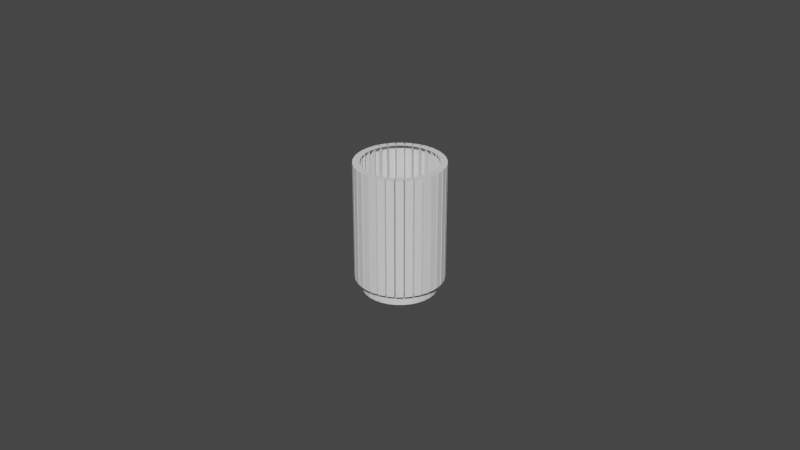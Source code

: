 # Source: copo_colider_2.blend  (saved by Blender 3.6.11; exported with 4.5.12 LTS)
import bpy
from mathutils import Matrix  # noqa: F401  (used for matrix-valued properties, if any)

bpy.ops.wm.read_factory_settings(use_empty=True)
scene = bpy.context.scene
scene.name = 'Scene'

# ---- collections
col_collection = bpy.data.collections.new('Collection'); scene.collection.children.link(col_collection)

# ---- world
world_world = bpy.data.worlds.new('World'); scene.world = world_world
world_world.use_nodes = True; world_world.node_tree.nodes.clear()
_N = world_world.node_tree.nodes; _L = world_world.node_tree.links
n0 = _N.new('ShaderNodeOutputWorld'); n0.name = 'World Output'; n0.location = (300, 300)
n1 = _N.new('ShaderNodeBackground'); n1.name = 'Background'; n1.location = (10, 300)
n1.inputs[0].default_value = (0.05088, 0.05088, 0.05088, 1.0)
_L.new(n1.outputs[0], n0.inputs[0])
n0.is_active_output = True
world_world.color = (0.05088, 0.05088, 0.05088)
world_world.use_sun_shadow = False
world_world.sun_shadow_jitter_overblur = 0.0

# ---- meshes
me_c_rculo = bpy.data.meshes.new('Círculo')
me_c_rculo.from_pydata([(-0.08809, 0.6298, -0.06315), (0.04286, 0.6427, -0.06315), (-0.214, 0.5916, -0.06315), (-0.3301, 0.5295, -0.06315), (-0.4318, 0.4461, -0.06315), (-0.5153, 0.3443, -0.06315), (-0.5773, 0.2283, -0.06315), (-0.6155, 0.1024, -0.06315), (-0.6284, -0.02857, -0.06315), (-0.6155, -0.1595, -0.06315), (-0.5773, -0.2854, -0.06315), (-0.5153, -0.4015, -0.06315), (-0.4318, -0.5032, -0.06315), (-0.3301, -0.5867, -0.06315), (-0.214, -0.6487, -0.06315), (-0.08809, -0.6869, -0.06315), (0.04286, -0.6998, -0.06315), (0.1738, -0.6869, -0.06315), (0.2997, -0.6487, -0.06315), (0.4158, -0.5867, -0.06315), (0.5175, -0.5032, -0.06315), (0.601, -0.4015, -0.06315), (0.663, -0.2854, -0.06315), (0.7012, -0.1595, -0.06315), (0.7141, -0.02857, -0.06315), (0.7012, 0.1024, -0.06315), (0.663, 0.2283, -0.06315), (0.601, 0.3443, -0.06315), (0.5175, 0.4461, -0.06315), (0.4158, 0.5295, -0.06315), (0.2997, 0.5916, -0.06315), (0.1738, 0.6298, -0.06315), (-0.08809, 0.6298, 2.093), (0.04286, 0.6427, 2.093), (-0.214, 0.5916, 2.093), (-0.3301, 0.5295, 2.093), (-0.4318, 0.4461, 2.093), (-0.5153, 0.3443, 2.093), (-0.5773, 0.2283, 2.093), (-0.6155, 0.1024, 2.093), (-0.6284, -0.02857, 2.093), (-0.6155, -0.1595, 2.093), (-0.5773, -0.2854, 2.093), (-0.5153, -0.4015, 2.093), (-0.4318, -0.5032, 2.093), (-0.3301, -0.5867, 2.093), (-0.214, -0.6487, 2.093), (-0.08809, -0.6869, 2.093), (0.04286, -0.6998, 2.093), (0.1738, -0.6869, 2.093), (0.2997, -0.6487, 2.093), (0.4158, -0.5867, 2.093), (0.5175, -0.5032, 2.093), (0.601, -0.4015, 2.093), (0.663, -0.2854, 2.093), (0.7012, -0.1595, 2.093), (0.7141, -0.02857, 2.093), (0.7012, 0.1024, 2.093), (0.663, 0.2283, 2.093), (0.601, 0.3443, 2.093), (0.5175, 0.4461, 2.093), (0.4158, 0.5295, 2.093), (0.2997, 0.5916, 2.093), (0.1738, 0.6298, 2.093), (-0.08809, 0.6298, -0.1706), (0.04286, 0.6427, -0.1706), (-0.214, 0.5916, -0.1706), (-0.3301, 0.5295, -0.1706), (-0.4318, 0.4461, -0.1706), (-0.5153, 0.3443, -0.1706), (-0.5773, 0.2283, -0.1706), (-0.6155, 0.1024, -0.1706), (-0.6284, -0.02857, -0.1706), (-0.6155, -0.1595, -0.1706), (-0.5773, -0.2854, -0.1706), (-0.5153, -0.4015, -0.1706), (-0.4318, -0.5032, -0.1706), (-0.3301, -0.5867, -0.1706), (-0.214, -0.6487, -0.1706), (-0.08809, -0.6869, -0.1706), (0.04286, -0.6998, -0.1706), (0.1738, -0.6869, -0.1706), (0.2997, -0.6487, -0.1706), (0.4158, -0.5867, -0.1706), (0.5175, -0.5032, -0.1706), (0.601, -0.4015, -0.1706), (0.663, -0.2854, -0.1706), (0.7012, -0.1595, -0.1706), (0.7141, -0.02857, -0.1706), (0.7012, 0.1024, -0.1706), (0.663, 0.2283, -0.1706), (0.601, 0.3443, -0.1706), (0.5175, 0.4461, -0.1706), (0.4158, 0.5295, -0.1706), (0.2997, 0.5916, -0.1706), (0.1738, 0.6298, -0.1706), (-0.08809, 0.6298, -0.2845), (0.04286, 0.6427, -0.2845), (-0.214, 0.5916, -0.2845), (-0.3301, 0.5295, -0.2845), (-0.4318, 0.4461, -0.2845), (-0.5153, 0.3443, -0.2845), (-0.5773, 0.2283, -0.2845), (-0.6155, 0.1024, -0.2845), (-0.6284, -0.02857, -0.2845), (-0.6155, -0.1595, -0.2845), (-0.5773, -0.2854, -0.2845), (-0.5153, -0.4015, -0.2845), (-0.4318, -0.5032, -0.2845), (-0.3301, -0.5867, -0.2845), (-0.214, -0.6487, -0.2845), (-0.08809, -0.6869, -0.2845), (0.04286, -0.6998, -0.2845), (0.1738, -0.6869, -0.2845), (0.2997, -0.6487, -0.2845), (0.4158, -0.5867, -0.2845), (0.5175, -0.5032, -0.2845), (0.601, -0.4015, -0.2845), (0.663, -0.2854, -0.2845), (0.7012, -0.1595, -0.2845), (0.7141, -0.02857, -0.2845), (0.7012, 0.1024, -0.2845), (0.663, 0.2283, -0.2845), (0.601, 0.3443, -0.2845), (0.5175, 0.4461, -0.2845), (0.4158, 0.5295, -0.2845), (0.2997, 0.5916, -0.2845), (0.1738, 0.6298, -0.2845), (0.1859, 0.7527, -0.06315), (0.1859, 0.7527, 2.093), (0.05497, 0.7656, 2.093), (0.05497, 0.7656, -0.06315), (-0.5272, 0.5244, -0.06315), (-0.5272, 0.5244, 2.093), (-0.6107, 0.4227, 2.093), (-0.6107, 0.4227, -0.06315), (0.3356, 0.7098, -0.06315), (0.3356, 0.7098, 2.093), (0.2097, 0.748, 2.093), (0.2097, 0.748, -0.06315), (-0.4084, 0.625, -0.06315), (-0.4084, 0.625, 2.093), (-0.5101, 0.5415, 2.093), (-0.5101, 0.5415, -0.06315), (0.474, 0.6385, -0.06315), (0.474, 0.6385, 2.093), (0.358, 0.7005, 2.093), (0.358, 0.7005, -0.06315), (-0.2722, 0.7005, -0.06315), (-0.2722, 0.7005, 2.093), (-0.3883, 0.6385, 2.093), (-0.3883, 0.6385, -0.06315), (0.5959, 0.5415, -0.06315), (0.5959, 0.5415, 2.093), (0.4941, 0.625, 2.093), (0.4941, 0.625, -0.06315), (-0.1239, 0.748, -0.06315), (-0.1239, 0.748, 2.093), (-0.2499, 0.7098, 2.093), (-0.2499, 0.7098, -0.06315), (0.6965, 0.4227, -0.06315), (0.6965, 0.4227, 2.093), (0.613, 0.5244, 2.093), (0.613, 0.5244, -0.06315), (0.03076, 0.7656, -0.06315), (0.03076, 0.7656, 2.093), (-0.1002, 0.7527, 2.093), (-0.1002, 0.7527, -0.06315), (0.7719, 0.2865, -0.06315), (0.7719, 0.2865, 2.093), (0.7099, 0.4026, 2.093), (0.7099, 0.4026, -0.06315), (0.8194, 0.1382, -0.06315), (0.8194, 0.1382, 2.093), (0.7812, 0.2642, 2.093), (0.7812, 0.2642, -0.06315), (0.837, -0.01647, -0.06315), (0.837, -0.01647, 2.093), (0.8241, 0.1145, 2.093), (0.8241, 0.1145, -0.06315), (0.8241, -0.1716, -0.06315), (0.8241, -0.1716, 2.093), (0.837, -0.04068, 2.093), (0.837, -0.04068, -0.06315), (0.7812, -0.3213, -0.06315), (0.7812, -0.3213, 2.093), (0.8194, -0.1954, 2.093), (0.8194, -0.1954, -0.06315), (0.7099, -0.4597, -0.06315), (0.7099, -0.4597, 2.093), (0.7719, -0.3437, 2.093), (0.7719, -0.3437, -0.06315), (0.613, -0.5816, -0.06315), (0.613, -0.5816, 2.093), (0.6965, -0.4798, 2.093), (0.6965, -0.4798, -0.06315), (0.4941, -0.6822, -0.06315), (0.4941, -0.6822, 2.093), (0.5959, -0.5987, 2.093), (0.5959, -0.5987, -0.06315), (0.358, -0.7576, -0.06315), (0.358, -0.7576, 2.093), (0.474, -0.6956, 2.093), (0.474, -0.6956, -0.06315), (-0.6242, 0.4026, -0.06315), (-0.6242, 0.4026, 2.093), (-0.6862, 0.2865, 2.093), (-0.6862, 0.2865, -0.06315), (-0.6955, 0.2642, -0.06315), (-0.6955, 0.2642, 2.093), (-0.7337, 0.1382, 2.093), (-0.7337, 0.1382, -0.06315), (-0.7384, 0.1145, -0.06315), (-0.7384, 0.1145, 2.093), (-0.7513, -0.01647, 2.093), (-0.7513, -0.01647, -0.06315), (-0.7513, -0.04068, -0.06315), (-0.7513, -0.04068, 2.093), (-0.7384, -0.1716, 2.093), (-0.7384, -0.1716, -0.06315), (-0.7337, -0.1954, -0.06315), (-0.7337, -0.1954, 2.093), (-0.6955, -0.3213, 2.093), (-0.6955, -0.3213, -0.06315), (-0.6862, -0.3437, -0.06315), (-0.6862, -0.3437, 2.093), (-0.6242, -0.4597, 2.093), (-0.6242, -0.4597, -0.06315), (-0.6107, -0.4798, -0.06315), (-0.6107, -0.4798, 2.093), (-0.5272, -0.5816, 2.093), (-0.5272, -0.5816, -0.06315), (-0.5101, -0.5987, -0.06315), (-0.5101, -0.5987, 2.093), (-0.4084, -0.6822, 2.093), (-0.4084, -0.6822, -0.06315), (-0.3883, -0.6956, -0.06315), (-0.3883, -0.6956, 2.093), (-0.2722, -0.7576, 2.093), (-0.2722, -0.7576, -0.06315), (-0.2499, -0.7669, -0.06315), (-0.2499, -0.7669, 2.093), (-0.1239, -0.8051, 2.093), (-0.1239, -0.8051, -0.06315), (-0.1002, -0.8098, -0.06315), (-0.1002, -0.8098, 2.093), (0.03076, -0.8227, 2.093), (0.03076, -0.8227, -0.06315), (0.05497, -0.8227, -0.06315), (0.05497, -0.8227, 2.093), (0.1859, -0.8098, 2.093), (0.1859, -0.8098, -0.06315), (0.2097, -0.8051, -0.06315), (0.2097, -0.8051, 2.093), (0.3356, -0.7669, 2.093), (0.3356, -0.7669, -0.06315)], [], [(85, 117, 118, 86), (64, 66, 67, 68, 69, 70, 71, 72, 73, 74, 75, 76, 77, 78, 79, 80, 81, 82, 83, 84, 85, 86, 87, 88, 89, 90, 91, 92, 93, 94, 95, 65), (71, 103, 104, 72), (84, 116, 117, 85), (70, 102, 103, 71), (83, 115, 116, 84), (69, 101, 102, 70), (82, 114, 115, 83), (95, 127, 97, 65), (68, 100, 101, 69), (81, 113, 114, 82), (94, 126, 127, 95), (67, 99, 100, 68), (80, 112, 113, 81), (93, 125, 126, 94), (66, 98, 99, 67), (79, 111, 112, 80), (92, 124, 125, 93), (64, 96, 98, 66), (78, 110, 111, 79), (91, 123, 124, 92), (65, 97, 96, 64), (77, 109, 110, 78), (90, 122, 123, 91), (76, 108, 109, 77), (89, 121, 122, 90), (75, 107, 108, 76), (88, 120, 121, 89), (74, 106, 107, 75), (87, 119, 120, 88), (73, 105, 106, 74), (86, 118, 119, 87), (96, 97, 127, 126, 125, 124, 123, 122, 121, 120, 119, 118, 117, 116, 115, 114, 113, 112, 111, 110, 109, 108, 107, 106, 105, 104, 103, 102, 101, 100, 99, 98), (72, 104, 105, 73), (128, 131, 130, 129), (63, 31, 128, 129), (33, 63, 129, 130), (1, 33, 130, 131), (31, 1, 131, 128), (132, 135, 134, 133), (36, 4, 132, 133), (37, 36, 133, 134), (5, 37, 134, 135), (4, 5, 135, 132), (136, 139, 138, 137), (62, 30, 136, 137), (63, 62, 137, 138), (31, 63, 138, 139), (30, 31, 139, 136), (140, 143, 142, 141), (35, 3, 140, 141), (36, 35, 141, 142), (4, 36, 142, 143), (3, 4, 143, 140), (144, 147, 146, 145), (61, 29, 144, 145), (62, 61, 145, 146), (30, 62, 146, 147), (29, 30, 147, 144), (148, 151, 150, 149), (34, 2, 148, 149), (35, 34, 149, 150), (3, 35, 150, 151), (2, 3, 151, 148), (152, 155, 154, 153), (60, 28, 152, 153), (61, 60, 153, 154), (29, 61, 154, 155), (28, 29, 155, 152), (156, 159, 158, 157), (32, 0, 156, 157), (34, 32, 157, 158), (2, 34, 158, 159), (0, 2, 159, 156), (160, 163, 162, 161), (59, 27, 160, 161), (60, 59, 161, 162), (28, 60, 162, 163), (27, 28, 163, 160), (164, 167, 166, 165), (33, 1, 164, 165), (32, 33, 165, 166), (0, 32, 166, 167), (1, 0, 167, 164), (168, 171, 170, 169), (58, 26, 168, 169), (59, 58, 169, 170), (27, 59, 170, 171), (26, 27, 171, 168), (172, 175, 174, 173), (57, 25, 172, 173), (58, 57, 173, 174), (26, 58, 174, 175), (25, 26, 175, 172), (176, 179, 178, 177), (56, 24, 176, 177), (57, 56, 177, 178), (25, 57, 178, 179), (24, 25, 179, 176), (180, 183, 182, 181), (55, 23, 180, 181), (56, 55, 181, 182), (24, 56, 182, 183), (23, 24, 183, 180), (184, 187, 186, 185), (54, 22, 184, 185), (55, 54, 185, 186), (23, 55, 186, 187), (22, 23, 187, 184), (188, 191, 190, 189), (53, 21, 188, 189), (54, 53, 189, 190), (22, 54, 190, 191), (21, 22, 191, 188), (192, 195, 194, 193), (52, 20, 192, 193), (53, 52, 193, 194), (21, 53, 194, 195), (20, 21, 195, 192), (196, 199, 198, 197), (51, 19, 196, 197), (52, 51, 197, 198), (20, 52, 198, 199), (19, 20, 199, 196), (200, 203, 202, 201), (50, 18, 200, 201), (51, 50, 201, 202), (19, 51, 202, 203), (18, 19, 203, 200), (204, 207, 206, 205), (37, 5, 204, 205), (38, 37, 205, 206), (6, 38, 206, 207), (5, 6, 207, 204), (208, 211, 210, 209), (38, 6, 208, 209), (39, 38, 209, 210), (7, 39, 210, 211), (6, 7, 211, 208), (212, 215, 214, 213), (39, 7, 212, 213), (40, 39, 213, 214), (8, 40, 214, 215), (7, 8, 215, 212), (216, 219, 218, 217), (40, 8, 216, 217), (41, 40, 217, 218), (9, 41, 218, 219), (8, 9, 219, 216), (220, 223, 222, 221), (41, 9, 220, 221), (42, 41, 221, 222), (10, 42, 222, 223), (9, 10, 223, 220), (224, 227, 226, 225), (42, 10, 224, 225), (43, 42, 225, 226), (11, 43, 226, 227), (10, 11, 227, 224), (228, 231, 230, 229), (43, 11, 228, 229), (44, 43, 229, 230), (12, 44, 230, 231), (11, 12, 231, 228), (232, 235, 234, 233), (44, 12, 232, 233), (45, 44, 233, 234), (13, 45, 234, 235), (12, 13, 235, 232), (236, 239, 238, 237), (45, 13, 236, 237), (46, 45, 237, 238), (14, 46, 238, 239), (13, 14, 239, 236), (240, 243, 242, 241), (46, 14, 240, 241), (47, 46, 241, 242), (15, 47, 242, 243), (14, 15, 243, 240), (244, 247, 246, 245), (47, 15, 244, 245), (48, 47, 245, 246), (16, 48, 246, 247), (15, 16, 247, 244), (248, 251, 250, 249), (48, 16, 248, 249), (49, 48, 249, 250), (17, 49, 250, 251), (16, 17, 251, 248), (252, 255, 254, 253), (49, 17, 252, 253), (50, 49, 253, 254), (18, 50, 254, 255), (17, 18, 255, 252)])
_uv = me_c_rculo.uv_layers.new(name='Mapa UV')
_uv.uv.foreach_set('vector', [0.0, 0.0, 0.0, 0.0, 0.0, 0.0, 0.0, 0.0, 0.0, 0.0, 0.0, 0.0, 0.0, 0.0, 0.0, 0.0, 0.0, 0.0, 0.0, 0.0, 0.0, 0.0, 0.0, 0.0, 0.0, 0.0, 0.0, 0.0, 0.0, 0.0, 0.0, 0.0, 0.0, 0.0, 0.0, 0.0, 0.0, 0.0, 0.0, 0.0, 0.0, 0.0, 0.0, 0.0, 0.0, 0.0, 0.0, 0.0, 0.0, 0.0, 0.0, 0.0, 0.0, 0.0, 0.0, 0.0, 0.0, 0.0, 0.0, 0.0, 0.0, 0.0, 0.0, 0.0, 0.0, 0.0, 0.0, 0.0, 0.0, 0.0, 0.0, 0.0, 0.0, 0.0, 0.0, 0.0, 0.0, 0.0, 0.0, 0.0, 0.0, 0.0, 0.0, 0.0, 0.0, 0.0, 0.0, 0.0, 0.0, 0.0, 0.0, 0.0, 0.0, 0.0, 0.0, 0.0, 0.0, 0.0, 0.0, 0.0, 0.0, 0.0, 0.0, 0.0, 0.0, 0.0, 0.0, 0.0, 0.0, 0.0, 0.0, 0.0, 0.0, 0.0, 0.0, 0.0, 0.0, 0.0, 0.0, 0.0, 0.0, 0.0, 0.0, 0.0, 0.0, 0.0, 0.0, 0.0, 0.0, 0.0, 0.0, 0.0, 0.0, 0.0, 0.0, 0.0, 0.0, 0.0, 0.0, 0.0, 0.0, 0.0, 0.0, 0.0, 0.0, 0.0, 0.0, 0.0, 0.0, 0.0, 0.0, 0.0, 0.0, 0.0, 0.0, 0.0, 0.0, 0.0, 0.0, 0.0, 0.0, 0.0, 0.0, 0.0, 0.0, 0.0, 0.0, 0.0, 0.0, 0.0, 0.0, 0.0, 0.0, 0.0, 0.0, 0.0, 0.0, 0.0, 0.0, 0.0, 0.0, 0.0, 0.0, 0.0, 0.0, 0.0, 0.0, 0.0, 0.0, 0.0, 0.0, 0.0, 0.0, 0.0, 0.0, 0.0, 0.0, 0.0, 0.0, 0.0, 0.0, 0.0, 0.0, 0.0, 0.0, 0.0, 0.0, 0.0, 0.0, 0.0, 0.0, 0.0, 0.0, 0.0, 0.0, 0.0, 0.0, 0.0, 0.0, 0.0, 0.0, 0.0, 0.0, 0.0, 0.0, 0.0, 0.0, 0.0, 0.0, 0.0, 0.0, 0.0, 0.0, 0.0, 0.0, 0.0, 0.0, 0.0, 0.0, 0.0, 0.0, 0.0, 0.0, 0.0, 0.0, 0.0, 0.0, 0.0, 0.0, 0.0, 0.0, 0.0, 0.0, 0.0, 0.0, 0.0, 0.0, 0.0, 0.0, 0.0, 0.0, 0.0, 0.0, 0.0, 0.0, 0.0, 0.0, 0.0, 0.0, 0.0, 0.0, 0.0, 0.0, 0.0, 0.0, 0.0, 0.0, 0.0, 0.0, 0.0, 0.0, 0.0, 0.0, 0.0, 0.0, 0.0, 0.0, 0.0, 0.0, 0.0, 0.0, 0.0, 0.0, 0.0, 0.0, 0.0, 0.0, 0.0, 0.0, 0.0, 0.0, 0.0, 0.0, 0.0, 0.0, 0.0, 0.0, 0.0, 0.0, 0.0, 0.0, 0.0, 0.0, 0.0, 0.0, 0.0, 0.0, 0.0, 0.0, 0.0, 0.0, 0.0, 0.0, 0.0, 0.0, 0.0, 0.0, 0.0, 0.0, 0.0, 0.0, 0.0, 0.0, 0.0, 0.0, 0.0, 0.0, 0.0, 0.0, 0.0, 0.0, 0.0, 0.0, 0.0, 0.0, 0.0, 0.0, 0.0, 0.0, 0.0, 0.0, 0.0, 0.0, 0.0, 0.0, 0.0, 0.0, 0.0, 0.0, 0.0, 0.0, 0.0, 0.0, 0.0, 0.0, 0.0, 0.0, 0.0, 0.0, 0.0, 0.0, 0.0, 0.0, 0.0, 0.0, 0.0, 0.0, 0.0, 0.0, 0.0, 0.0, 0.0, 0.0, 0.0, 0.0, 0.0, 0.0, 0.0, 0.0, 0.0, 0.0, 0.0, 0.0, 0.0, 0.0, 0.0, 0.0, 0.0, 0.0, 0.0, 0.0, 0.0, 0.0, 0.0, 0.0, 0.0, 0.0, 0.0, 0.0, 0.0, 0.0, 0.0, 0.0, 0.0, 0.0, 0.0, 0.0, 0.0, 0.0, 0.0, 0.0, 0.0, 0.0, 0.0, 0.0, 0.0, 0.0, 0.0, 0.0, 0.0, 0.0, 0.0, 0.0, 0.0, 0.0, 0.0, 0.0, 0.0, 0.0, 0.0, 0.0, 0.0, 0.0, 0.0, 0.0, 0.0, 0.0, 0.0, 0.0, 0.0, 0.0, 0.0, 0.0, 0.0, 0.0, 0.0, 0.0, 0.0, 0.0, 0.0, 0.0, 0.0, 0.0, 0.0, 0.0, 0.0, 0.0, 0.0, 0.0, 0.0, 0.0, 0.0, 0.0, 0.0, 0.0, 0.0, 0.0, 0.0, 0.0, 0.0, 0.0, 0.0, 0.0, 0.0, 0.0, 0.0, 0.0, 0.0, 0.0, 0.0, 0.0, 0.0, 0.0, 0.0, 0.0, 0.0, 0.0, 0.0, 0.0, 0.0, 0.0, 0.0, 0.0, 0.0, 0.0, 0.0, 0.0, 0.0, 0.0, 0.0, 0.0, 0.0, 0.0, 0.0, 0.0, 0.0, 0.0, 0.0, 0.0, 0.0, 0.0, 0.0, 0.0, 0.0, 0.0, 0.0, 0.0, 0.0, 0.0, 0.0, 0.0, 0.0, 0.0, 0.0, 0.0, 0.0, 0.0, 0.0, 0.0, 0.0, 0.0, 0.0, 0.0, 0.0, 0.0, 0.0, 0.0, 0.0, 0.0, 0.0, 0.0, 0.0, 0.0, 0.0, 0.0, 0.0, 0.0, 0.0, 0.0, 0.0, 0.0, 0.0, 0.0, 0.0, 0.0, 0.0, 0.0, 0.0, 0.0, 0.0, 0.0, 0.0, 0.0, 0.0, 0.0, 0.0, 0.0, 0.0, 0.0, 0.0, 0.0, 0.0, 0.0, 0.0, 0.0, 0.0, 0.0, 0.0, 0.0, 0.0, 0.0, 0.0, 0.0, 0.0, 0.0, 0.0, 0.0, 0.0, 0.0, 0.0, 0.0, 0.0, 0.0, 0.0, 0.0, 0.0, 0.0, 0.0, 0.0, 0.0, 0.0, 0.0, 0.0, 0.0, 0.0, 0.0, 0.0, 0.0, 0.0, 0.0, 0.0, 0.0, 0.0, 0.0, 0.0, 0.0, 0.0, 0.0, 0.0, 0.0, 0.0, 0.0, 0.0, 0.0, 0.0, 0.0, 0.0, 0.0, 0.0, 0.0, 0.0, 0.0, 0.0, 0.0, 0.0, 0.0, 0.0, 0.0, 0.0, 0.0, 0.0, 0.0, 0.0, 0.0, 0.0, 0.0, 0.0, 0.0, 0.0, 0.0, 0.0, 0.0, 0.0, 0.0, 0.0, 0.0, 0.0, 0.0, 0.0, 0.0, 0.0, 0.0, 0.0, 0.0, 0.0, 0.0, 0.0, 0.0, 0.0, 0.0, 0.0, 0.0, 0.0, 0.0, 0.0, 0.0, 0.0, 0.0, 0.0, 0.0, 0.0, 0.0, 0.0, 0.0, 0.0, 0.0, 0.0, 0.0, 0.0, 0.0, 0.0, 0.0, 0.0, 0.0, 0.0, 0.0, 0.0, 0.0, 0.0, 0.0, 0.0, 0.0, 0.0, 0.0, 0.0, 0.0, 0.0, 0.0, 0.0, 0.0, 0.0, 0.0, 0.0, 0.0, 0.0, 0.0, 0.0, 0.0, 0.0, 0.0, 0.0, 0.0, 0.0, 0.0, 0.0, 0.0, 0.0, 0.0, 0.0, 0.0, 0.0, 0.0, 0.0, 0.0, 0.0, 0.0, 0.0, 0.0, 0.0, 0.0, 0.0, 0.0, 0.0, 0.0, 0.0, 0.0, 0.0, 0.0, 0.0, 0.0, 0.0, 0.0, 0.0, 0.0, 0.0, 0.0, 0.0, 0.0, 0.0, 0.0, 0.0, 0.0, 0.0, 0.0, 0.0, 0.0, 0.0, 0.0, 0.0, 0.0, 0.0, 0.0, 0.0, 0.0, 0.0, 0.0, 0.0, 0.0, 0.0, 0.0, 0.0, 0.0, 0.0, 0.0, 0.0, 0.0, 0.0, 0.0, 0.0, 0.0, 0.0, 0.0, 0.0, 0.0, 0.0, 0.0, 0.0, 0.0, 0.0, 0.0, 0.0, 0.0, 0.0, 0.0, 0.0, 0.0, 0.0, 0.0, 0.0, 0.0, 0.0, 0.0, 0.0, 0.0, 0.0, 0.0, 0.0, 0.0, 0.0, 0.0, 0.0, 0.0, 0.0, 0.0, 0.0, 0.0, 0.0, 0.0, 0.0, 0.0, 0.0, 0.0, 0.0, 0.0, 0.0, 0.0, 0.0, 0.0, 0.0, 0.0, 0.0, 0.0, 0.0, 0.0, 0.0, 0.0, 0.0, 0.0, 0.0, 0.0, 0.0, 0.0, 0.0, 0.0, 0.0, 0.0, 0.0, 0.0, 0.0, 0.0, 0.0, 0.0, 0.0, 0.0, 0.0, 0.0, 0.0, 0.0, 0.0, 0.0, 0.0, 0.0, 0.0, 0.0, 0.0, 0.0, 0.0, 0.0, 0.0, 0.0, 0.0, 0.0, 0.0, 0.0, 0.0, 0.0, 0.0, 0.0, 0.0, 0.0, 0.0, 0.0, 0.0, 0.0, 0.0, 0.0, 0.0, 0.0, 0.0, 0.0, 0.0, 0.0, 0.0, 0.0, 0.0, 0.0, 0.0, 0.0, 0.0, 0.0, 0.0, 0.0, 0.0, 0.0, 0.0, 0.0, 0.0, 0.0, 0.0, 0.0, 0.0, 0.0, 0.0, 0.0, 0.0, 0.0, 0.0, 0.0, 0.0, 0.0, 0.0, 0.0, 0.0, 0.0, 0.0, 0.0, 0.0, 0.0, 0.0, 0.0, 0.0, 0.0, 0.0, 0.0, 0.0, 0.0, 0.0, 0.0, 0.0, 0.0, 0.0, 0.0, 0.0, 0.0, 0.0, 0.0, 0.0, 0.0, 0.0, 0.0, 0.0, 0.0, 0.0, 0.0, 0.0, 0.0, 0.0, 0.0, 0.0, 0.0, 0.0, 0.0, 0.0, 0.0, 0.0, 0.0, 0.0, 0.0, 0.0, 0.0, 0.0, 0.0, 0.0, 0.0, 0.0, 0.0, 0.0, 0.0, 0.0, 0.0, 0.0, 0.0, 0.0, 0.0, 0.0, 0.0, 0.0, 0.0, 0.0, 0.0, 0.0, 0.0, 0.0, 0.0, 0.0, 0.0, 0.0, 0.0, 0.0, 0.0, 0.0, 0.0, 0.0, 0.0, 0.0, 0.0, 0.0, 0.0, 0.0, 0.0, 0.0, 0.0, 0.0, 0.0, 0.0, 0.0, 0.0, 0.0, 0.0, 0.0, 0.0, 0.0, 0.0, 0.0, 0.0, 0.0, 0.0, 0.0, 0.0, 0.0, 0.0, 0.0, 0.0, 0.0, 0.0, 0.0, 0.0, 0.0, 0.0, 0.0, 0.0, 0.0, 0.0, 0.0, 0.0, 0.0, 0.0, 0.0, 0.0, 0.0, 0.0, 0.0, 0.0, 0.0, 0.0, 0.0, 0.0, 0.0, 0.0, 0.0, 0.0, 0.0, 0.0, 0.0, 0.0, 0.0, 0.0, 0.0, 0.0, 0.0, 0.0, 0.0, 0.0, 0.0, 0.0, 0.0, 0.0, 0.0, 0.0, 0.0, 0.0, 0.0, 0.0, 0.0, 0.0, 0.0, 0.0, 0.0, 0.0, 0.0, 0.0, 0.0, 0.0, 0.0, 0.0, 0.0, 0.0, 0.0, 0.0, 0.0, 0.0, 0.0, 0.0, 0.0, 0.0, 0.0, 0.0, 0.0, 0.0, 0.0, 0.0, 0.0, 0.0, 0.0, 0.0, 0.0, 0.0, 0.0, 0.0, 0.0, 0.0, 0.0, 0.0, 0.0, 0.0, 0.0, 0.0, 0.0, 0.0, 0.0, 0.0, 0.0, 0.0, 0.0, 0.0, 0.0, 0.0, 0.0, 0.0, 0.0, 0.0, 0.0, 0.0, 0.0, 0.0, 0.0, 0.0, 0.0, 0.0, 0.0, 0.0, 0.0, 0.0, 0.0, 0.0, 0.0, 0.0, 0.0, 0.0, 0.0, 0.0, 0.0, 0.0, 0.0, 0.0, 0.0, 0.0, 0.0, 0.0, 0.0, 0.0, 0.0, 0.0, 0.0, 0.0, 0.0, 0.0, 0.0, 0.0, 0.0, 0.0, 0.0, 0.0, 0.0, 0.0, 0.0, 0.0, 0.0, 0.0, 0.0, 0.0, 0.0, 0.0, 0.0, 0.0, 0.0, 0.0, 0.0, 0.0, 0.0, 0.0, 0.0, 0.0, 0.0, 0.0, 0.0, 0.0, 0.0, 0.0, 0.0, 0.0, 0.0, 0.0, 0.0, 0.0, 0.0, 0.0, 0.0, 0.0, 0.0, 0.0, 0.0, 0.0, 0.0, 0.0, 0.0, 0.0, 0.0, 0.0, 0.0, 0.0, 0.0, 0.0, 0.0, 0.0, 0.0, 0.0, 0.0, 0.0, 0.0, 0.0, 0.0, 0.0, 0.0, 0.0, 0.0, 0.0, 0.0, 0.0, 0.0, 0.0, 0.0, 0.0, 0.0, 0.0, 0.0, 0.0, 0.0, 0.0, 0.0, 0.0, 0.0, 0.0, 0.0, 0.0, 0.0, 0.0, 0.0, 0.0, 0.0, 0.0, 0.0, 0.0, 0.0, 0.0, 0.0, 0.0, 0.0, 0.0, 0.0, 0.0, 0.0, 0.0, 0.0, 0.0, 0.0, 0.0, 0.0, 0.0, 0.0, 0.0, 0.0, 0.0, 0.0, 0.0, 0.0, 0.0, 0.0, 0.0, 0.0, 0.0, 0.0, 0.0, 0.0, 0.0, 0.0, 0.0, 0.0, 0.0, 0.0, 0.0, 0.0, 0.0, 0.0, 0.0, 0.0, 0.0, 0.0, 0.0, 0.0, 0.0, 0.0, 0.0, 0.0, 0.0, 0.0, 0.0, 0.0, 0.0, 0.0, 0.0, 0.0, 0.0, 0.0, 0.0, 0.0, 0.0, 0.0, 0.0, 0.0, 0.0, 0.0, 0.0, 0.0, 0.0, 0.0, 0.0, 0.0, 0.0, 0.0, 0.0, 0.0, 0.0, 0.0, 0.0, 0.0, 0.0, 0.0, 0.0, 0.0, 0.0, 0.0, 0.0, 0.0, 0.0, 0.0, 0.0, 0.0, 0.0, 0.0, 0.0, 0.0, 0.0, 0.0, 0.0, 0.0, 0.0, 0.0, 0.0, 0.0, 0.0, 0.0, 0.0, 0.0, 0.0, 0.0, 0.0, 0.0, 0.0, 0.0, 0.0, 0.0, 0.0, 0.0, 0.0, 0.0, 0.0, 0.0, 0.0, 0.0, 0.0, 0.0, 0.0, 0.0, 0.0, 0.0, 0.0, 0.0, 0.0, 0.0, 0.0, 0.0, 0.0, 0.0, 0.0, 0.0, 0.0, 0.0, 0.0, 0.0, 0.0, 0.0, 0.0, 0.0, 0.0, 0.0, 0.0, 0.0, 0.0, 0.0, 0.0, 0.0, 0.0, 0.0, 0.0, 0.0, 0.0, 0.0, 0.0, 0.0, 0.0, 0.0, 0.0, 0.0, 0.0, 0.0, 0.0, 0.0, 0.0, 0.0, 0.0, 0.0, 0.0, 0.0, 0.0, 0.0, 0.0, 0.0, 0.0, 0.0, 0.0, 0.0, 0.0, 0.0, 0.0, 0.0, 0.0, 0.0, 0.0, 0.0, 0.0, 0.0, 0.0, 0.0, 0.0, 0.0, 0.0, 0.0, 0.0, 0.0, 0.0, 0.0, 0.0, 0.0, 0.0, 0.0, 0.0, 0.0, 0.0, 0.0, 0.0, 0.0, 0.0, 0.0, 0.0, 0.0, 0.0, 0.0, 0.0, 0.0, 0.0, 0.0, 0.0, 0.0, 0.0, 0.0, 0.0, 0.0, 0.0, 0.0, 0.0, 0.0, 0.0, 0.0, 0.0, 0.0, 0.0, 0.0, 0.0, 0.0, 0.0, 0.0, 0.0, 0.0, 0.0, 0.0, 0.0, 0.0, 0.0, 0.0, 0.0, 0.0, 0.0, 0.0, 0.0, 0.0, 0.0, 0.0, 0.0, 0.0, 0.0, 0.0, 0.0, 0.0, 0.0, 0.0, 0.0, 0.0, 0.0, 0.0, 0.0, 0.0, 0.0, 0.0, 0.0, 0.0, 0.0, 0.0, 0.0, 0.0, 0.0, 0.0, 0.0, 0.0, 0.0, 0.0, 0.0, 0.0, 0.0, 0.0, 0.0, 0.0, 0.0, 0.0, 0.0, 0.0, 0.0, 0.0, 0.0, 0.0, 0.0, 0.0, 0.0, 0.0, 0.0, 0.0, 0.0, 0.0, 0.0, 0.0, 0.0, 0.0, 0.0, 0.0, 0.0, 0.0, 0.0, 0.0, 0.0, 0.0, 0.0, 0.0, 0.0, 0.0, 0.0, 0.0, 0.0, 0.0, 0.0, 0.0, 0.0, 0.0, 0.0, 0.0, 0.0, 0.0, 0.0, 0.0, 0.0, 0.0, 0.0, 0.0, 0.0, 0.0, 0.0, 0.0, 0.0, 0.0, 0.0, 0.0, 0.0, 0.0, 0.0, 0.0, 0.0, 0.0, 0.0, 0.0, 0.0, 0.0, 0.0, 0.0, 0.0, 0.0])
me_c_rculo.update()

# ---- objects
ob_c_rculo = bpy.data.objects.new('Círculo', me_c_rculo)

# ---- transforms, parenting, visibility, modifiers, constraints
ob_c_rculo.location = (-5.588e-05, 0.005475, 0.01889)
ob_c_rculo.scale = (0.01709, 0.01709, 0.01709)

# ---- collection membership
col_collection.objects.link(ob_c_rculo)

# ---- scene / render settings (as saved in the file)
scene.frame_start = 1; scene.frame_end = 250; scene.frame_set(19)
scene.render.engine = 'BLENDER_EEVEE_NEXT'
scene.cycles.sampling_pattern = 'TABULATED_SOBOL'
scene.cycles.use_light_tree = False
scene.view_settings.view_transform = 'Filmic'
bpy.context.view_layer.update()

# ---- added for rendering (the .blend has no active camera and no usable light): camera, sun
cam_auto = bpy.data.cameras.new('AutoCamera')
cam_auto.lens = 50.0
cam_auto.sensor_width = 36.0
cam_auto.clip_end = 1000.0
ob_auto_camera = bpy.data.objects.new('AutoCamera', cam_auto)
scene.collection.objects.link(ob_auto_camera)
ob_auto_camera.location = (0.185722, -0.217067, 0.18238)
ob_auto_camera.rotation_euler = (1.09748, -7.21219e-08, 0.694738)
scene.camera = ob_auto_camera
light_auto_sun = bpy.data.lights.new('AutoSun', 'SUN')
light_auto_sun.energy = 3.0
light_auto_sun.angle = 0.0523599
ob_auto_sun = bpy.data.objects.new('AutoSun', light_auto_sun)
scene.collection.objects.link(ob_auto_sun)
ob_auto_sun.rotation_euler = (0.872665, 0.174533, 0.523599)
bpy.context.view_layer.update()
